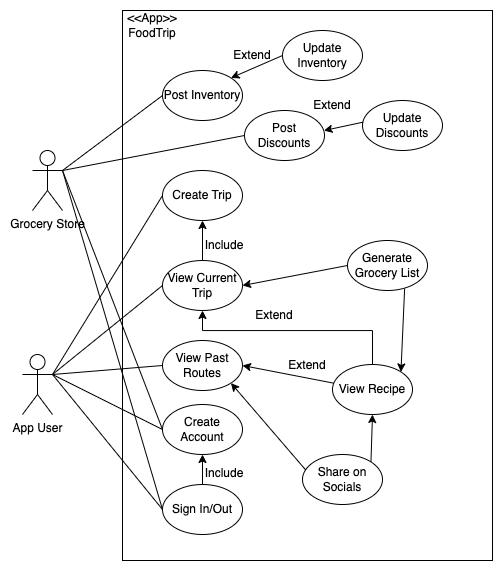

The diagram above was exported from draw.io. Its source (the exported page's mxGraphModel, read from the mxfile embedded in the PNG):
<mxGraphModel dx="1122" dy="691" grid="1" gridSize="10" guides="1" tooltips="1" connect="1" arrows="1" fold="1" page="1" pageScale="1" pageWidth="850" pageHeight="1100" math="0" shadow="0">
  <root>
    <mxCell id="0" />
    <mxCell id="1" parent="0" />
    <mxCell id="Ijh9gGsujFQ-KsYuptvL-1" value="App User&lt;div&gt;&lt;div&gt;&lt;br&gt;&lt;/div&gt;&lt;/div&gt;" style="shape=umlActor;verticalLabelPosition=bottom;verticalAlign=top;html=1;outlineConnect=0;" parent="1" vertex="1">
      <mxGeometry x="100" y="424" width="30" height="60" as="geometry" />
    </mxCell>
    <mxCell id="lzYNtQJMWC5cQWzhZU2g-1" value="" style="rounded=0;whiteSpace=wrap;html=1;labelBackgroundColor=default;fillColor=none;" parent="1" vertex="1">
      <mxGeometry x="200" y="80" width="370" height="550" as="geometry" />
    </mxCell>
    <mxCell id="lzYNtQJMWC5cQWzhZU2g-2" value="Grocery Store" style="shape=umlActor;verticalLabelPosition=bottom;verticalAlign=top;html=1;outlineConnect=0;" parent="1" vertex="1">
      <mxGeometry x="110" y="220" width="30" height="60" as="geometry" />
    </mxCell>
    <mxCell id="NJcGV-_TYAek_gSGEOKa-2" value="&amp;lt;&amp;lt;App&amp;gt;&amp;gt;&lt;br&gt;FoodTrip" style="text;html=1;align=center;verticalAlign=middle;whiteSpace=wrap;rounded=0;" parent="1" vertex="1">
      <mxGeometry x="200" y="80" width="60" height="30" as="geometry" />
    </mxCell>
    <mxCell id="NJcGV-_TYAek_gSGEOKa-4" value="Create Trip" style="ellipse;whiteSpace=wrap;html=1;" parent="1" vertex="1">
      <mxGeometry x="240" y="240" width="80" height="50" as="geometry" />
    </mxCell>
    <mxCell id="NJcGV-_TYAek_gSGEOKa-5" value="Create Account" style="ellipse;whiteSpace=wrap;html=1;" parent="1" vertex="1">
      <mxGeometry x="240" y="474" width="80" height="50" as="geometry" />
    </mxCell>
    <mxCell id="NJcGV-_TYAek_gSGEOKa-16" value="" style="edgeStyle=orthogonalEdgeStyle;rounded=0;orthogonalLoop=1;jettySize=auto;html=1;" parent="1" source="NJcGV-_TYAek_gSGEOKa-6" target="NJcGV-_TYAek_gSGEOKa-5" edge="1">
      <mxGeometry relative="1" as="geometry" />
    </mxCell>
    <mxCell id="NJcGV-_TYAek_gSGEOKa-6" value="Sign In/Out" style="ellipse;whiteSpace=wrap;html=1;" parent="1" vertex="1">
      <mxGeometry x="240" y="554" width="80" height="50" as="geometry" />
    </mxCell>
    <mxCell id="NJcGV-_TYAek_gSGEOKa-20" value="" style="edgeStyle=orthogonalEdgeStyle;rounded=0;orthogonalLoop=1;jettySize=auto;html=1;exitX=0.5;exitY=0;exitDx=0;exitDy=0;" parent="1" source="NJcGV-_TYAek_gSGEOKa-7" target="NJcGV-_TYAek_gSGEOKa-8" edge="1">
      <mxGeometry relative="1" as="geometry">
        <Array as="points">
          <mxPoint x="450" y="400" />
          <mxPoint x="280" y="400" />
        </Array>
      </mxGeometry>
    </mxCell>
    <mxCell id="NJcGV-_TYAek_gSGEOKa-7" value="View Recipe" style="ellipse;whiteSpace=wrap;html=1;" parent="1" vertex="1">
      <mxGeometry x="410" y="434" width="80" height="50" as="geometry" />
    </mxCell>
    <mxCell id="NJcGV-_TYAek_gSGEOKa-12" value="" style="edgeStyle=orthogonalEdgeStyle;rounded=0;orthogonalLoop=1;jettySize=auto;html=1;" parent="1" source="NJcGV-_TYAek_gSGEOKa-8" target="NJcGV-_TYAek_gSGEOKa-4" edge="1">
      <mxGeometry relative="1" as="geometry" />
    </mxCell>
    <mxCell id="NJcGV-_TYAek_gSGEOKa-8" value="View Current Trip" style="ellipse;whiteSpace=wrap;html=1;" parent="1" vertex="1">
      <mxGeometry x="240" y="330" width="80" height="50" as="geometry" />
    </mxCell>
    <mxCell id="NJcGV-_TYAek_gSGEOKa-10" value="Include" style="text;html=1;align=center;verticalAlign=middle;whiteSpace=wrap;rounded=0;" parent="1" vertex="1">
      <mxGeometry x="272" y="300" width="60" height="30" as="geometry" />
    </mxCell>
    <mxCell id="NJcGV-_TYAek_gSGEOKa-14" value="" style="endArrow=none;html=1;rounded=0;exitX=1;exitY=0.3333333333333333;exitDx=0;exitDy=0;exitPerimeter=0;entryX=0;entryY=0.5;entryDx=0;entryDy=0;" parent="1" source="Ijh9gGsujFQ-KsYuptvL-1" target="NJcGV-_TYAek_gSGEOKa-4" edge="1">
      <mxGeometry width="50" height="50" relative="1" as="geometry">
        <mxPoint x="380" y="370" as="sourcePoint" />
        <mxPoint x="430" y="320" as="targetPoint" />
      </mxGeometry>
    </mxCell>
    <mxCell id="NJcGV-_TYAek_gSGEOKa-15" value="" style="endArrow=none;html=1;rounded=0;exitX=1;exitY=0.3333333333333333;exitDx=0;exitDy=0;exitPerimeter=0;entryX=0;entryY=0.5;entryDx=0;entryDy=0;" parent="1" source="Ijh9gGsujFQ-KsYuptvL-1" target="NJcGV-_TYAek_gSGEOKa-8" edge="1">
      <mxGeometry width="50" height="50" relative="1" as="geometry">
        <mxPoint x="380" y="370" as="sourcePoint" />
        <mxPoint x="430" y="320" as="targetPoint" />
      </mxGeometry>
    </mxCell>
    <mxCell id="NJcGV-_TYAek_gSGEOKa-17" value="Include" style="text;html=1;align=center;verticalAlign=middle;whiteSpace=wrap;rounded=0;" parent="1" vertex="1">
      <mxGeometry x="272" y="528" width="60" height="30" as="geometry" />
    </mxCell>
    <mxCell id="NJcGV-_TYAek_gSGEOKa-18" value="" style="endArrow=none;html=1;rounded=0;exitX=1;exitY=0.3333333333333333;exitDx=0;exitDy=0;exitPerimeter=0;entryX=0;entryY=0.5;entryDx=0;entryDy=0;" parent="1" source="Ijh9gGsujFQ-KsYuptvL-1" target="NJcGV-_TYAek_gSGEOKa-5" edge="1">
      <mxGeometry width="50" height="50" relative="1" as="geometry">
        <mxPoint x="380" y="400" as="sourcePoint" />
        <mxPoint x="430" y="350" as="targetPoint" />
      </mxGeometry>
    </mxCell>
    <mxCell id="NJcGV-_TYAek_gSGEOKa-19" value="" style="endArrow=none;html=1;rounded=0;exitX=1;exitY=0.3333333333333333;exitDx=0;exitDy=0;exitPerimeter=0;entryX=0;entryY=0.5;entryDx=0;entryDy=0;" parent="1" source="Ijh9gGsujFQ-KsYuptvL-1" target="NJcGV-_TYAek_gSGEOKa-6" edge="1">
      <mxGeometry width="50" height="50" relative="1" as="geometry">
        <mxPoint x="380" y="400" as="sourcePoint" />
        <mxPoint x="430" y="350" as="targetPoint" />
      </mxGeometry>
    </mxCell>
    <mxCell id="NJcGV-_TYAek_gSGEOKa-23" value="Post Inventory" style="ellipse;whiteSpace=wrap;html=1;" parent="1" vertex="1">
      <mxGeometry x="240" y="140" width="80" height="50" as="geometry" />
    </mxCell>
    <mxCell id="NJcGV-_TYAek_gSGEOKa-24" value="" style="endArrow=none;html=1;rounded=0;entryX=1;entryY=0.3333333333333333;entryDx=0;entryDy=0;entryPerimeter=0;exitX=0;exitY=0.5;exitDx=0;exitDy=0;" parent="1" source="NJcGV-_TYAek_gSGEOKa-5" target="lzYNtQJMWC5cQWzhZU2g-2" edge="1">
      <mxGeometry width="50" height="50" relative="1" as="geometry">
        <mxPoint x="380" y="350" as="sourcePoint" />
        <mxPoint x="430" y="300" as="targetPoint" />
      </mxGeometry>
    </mxCell>
    <mxCell id="NJcGV-_TYAek_gSGEOKa-25" value="" style="endArrow=none;html=1;rounded=0;entryX=1;entryY=0.3333333333333333;entryDx=0;entryDy=0;entryPerimeter=0;exitX=0;exitY=0.5;exitDx=0;exitDy=0;" parent="1" source="NJcGV-_TYAek_gSGEOKa-6" target="lzYNtQJMWC5cQWzhZU2g-2" edge="1">
      <mxGeometry width="50" height="50" relative="1" as="geometry">
        <mxPoint x="380" y="350" as="sourcePoint" />
        <mxPoint x="430" y="300" as="targetPoint" />
      </mxGeometry>
    </mxCell>
    <mxCell id="NJcGV-_TYAek_gSGEOKa-26" value="" style="endArrow=none;html=1;rounded=0;entryX=1;entryY=0.3333333333333333;entryDx=0;entryDy=0;entryPerimeter=0;exitX=0;exitY=0.5;exitDx=0;exitDy=0;" parent="1" source="NJcGV-_TYAek_gSGEOKa-23" target="lzYNtQJMWC5cQWzhZU2g-2" edge="1">
      <mxGeometry width="50" height="50" relative="1" as="geometry">
        <mxPoint x="380" y="350" as="sourcePoint" />
        <mxPoint x="430" y="300" as="targetPoint" />
      </mxGeometry>
    </mxCell>
    <mxCell id="NJcGV-_TYAek_gSGEOKa-30" value="Update Inventory" style="ellipse;whiteSpace=wrap;html=1;" parent="1" vertex="1">
      <mxGeometry x="360" y="100" width="80" height="50" as="geometry" />
    </mxCell>
    <mxCell id="NJcGV-_TYAek_gSGEOKa-31" value="" style="endArrow=classic;html=1;rounded=0;entryX=1;entryY=0;entryDx=0;entryDy=0;exitX=0;exitY=0.5;exitDx=0;exitDy=0;" parent="1" source="NJcGV-_TYAek_gSGEOKa-30" target="NJcGV-_TYAek_gSGEOKa-23" edge="1">
      <mxGeometry width="50" height="50" relative="1" as="geometry">
        <mxPoint x="380" y="350" as="sourcePoint" />
        <mxPoint x="430" y="300" as="targetPoint" />
      </mxGeometry>
    </mxCell>
    <mxCell id="NJcGV-_TYAek_gSGEOKa-32" value="Extend" style="text;html=1;align=center;verticalAlign=middle;whiteSpace=wrap;rounded=0;" parent="1" vertex="1">
      <mxGeometry x="300" y="110" width="60" height="30" as="geometry" />
    </mxCell>
    <mxCell id="NJcGV-_TYAek_gSGEOKa-34" value="Share on Socials" style="ellipse;whiteSpace=wrap;html=1;" parent="1" vertex="1">
      <mxGeometry x="380" y="524" width="80" height="50" as="geometry" />
    </mxCell>
    <mxCell id="NJcGV-_TYAek_gSGEOKa-35" value="" style="endArrow=classic;html=1;rounded=0;entryX=0.5;entryY=1;entryDx=0;entryDy=0;exitX=1;exitY=0;exitDx=0;exitDy=0;" parent="1" source="NJcGV-_TYAek_gSGEOKa-34" target="NJcGV-_TYAek_gSGEOKa-7" edge="1">
      <mxGeometry width="50" height="50" relative="1" as="geometry">
        <mxPoint x="380" y="350" as="sourcePoint" />
        <mxPoint x="430" y="300" as="targetPoint" />
      </mxGeometry>
    </mxCell>
    <mxCell id="NJcGV-_TYAek_gSGEOKa-36" value="Extend" style="text;html=1;align=center;verticalAlign=middle;whiteSpace=wrap;rounded=0;" parent="1" vertex="1">
      <mxGeometry x="322" y="370" width="60" height="30" as="geometry" />
    </mxCell>
    <mxCell id="NJcGV-_TYAek_gSGEOKa-37" value="View Past Routes" style="ellipse;whiteSpace=wrap;html=1;" parent="1" vertex="1">
      <mxGeometry x="240" y="410" width="80" height="50" as="geometry" />
    </mxCell>
    <mxCell id="NJcGV-_TYAek_gSGEOKa-38" value="Extend" style="text;html=1;align=center;verticalAlign=middle;whiteSpace=wrap;rounded=0;" parent="1" vertex="1">
      <mxGeometry x="355" y="420" width="60" height="30" as="geometry" />
    </mxCell>
    <mxCell id="NJcGV-_TYAek_gSGEOKa-39" value="" style="endArrow=classic;html=1;rounded=0;exitX=0.017;exitY=0.374;exitDx=0;exitDy=0;entryX=1;entryY=0.5;entryDx=0;entryDy=0;exitPerimeter=0;" parent="1" source="NJcGV-_TYAek_gSGEOKa-7" target="NJcGV-_TYAek_gSGEOKa-37" edge="1">
      <mxGeometry width="50" height="50" relative="1" as="geometry">
        <mxPoint x="380" y="450" as="sourcePoint" />
        <mxPoint x="430" y="400" as="targetPoint" />
      </mxGeometry>
    </mxCell>
    <mxCell id="NJcGV-_TYAek_gSGEOKa-40" value="" style="endArrow=none;html=1;rounded=0;exitX=1;exitY=0.3333333333333333;exitDx=0;exitDy=0;exitPerimeter=0;entryX=0;entryY=0.5;entryDx=0;entryDy=0;" parent="1" source="Ijh9gGsujFQ-KsYuptvL-1" target="NJcGV-_TYAek_gSGEOKa-37" edge="1">
      <mxGeometry width="50" height="50" relative="1" as="geometry">
        <mxPoint x="380" y="450" as="sourcePoint" />
        <mxPoint x="430" y="400" as="targetPoint" />
      </mxGeometry>
    </mxCell>
    <mxCell id="Fs616IQ11FXHMbKLwq_D-1" value="" style="endArrow=none;html=1;rounded=0;entryX=1;entryY=0.3333333333333333;entryDx=0;entryDy=0;entryPerimeter=0;exitX=0;exitY=0.5;exitDx=0;exitDy=0;" edge="1" parent="1" source="Fs616IQ11FXHMbKLwq_D-2" target="lzYNtQJMWC5cQWzhZU2g-2">
      <mxGeometry width="50" height="50" relative="1" as="geometry">
        <mxPoint x="250" y="175" as="sourcePoint" />
        <mxPoint x="150" y="250" as="targetPoint" />
      </mxGeometry>
    </mxCell>
    <mxCell id="Fs616IQ11FXHMbKLwq_D-2" value="Post Discounts" style="ellipse;whiteSpace=wrap;html=1;" vertex="1" parent="1">
      <mxGeometry x="322" y="180" width="80" height="50" as="geometry" />
    </mxCell>
    <mxCell id="Fs616IQ11FXHMbKLwq_D-3" value="Update Discounts" style="ellipse;whiteSpace=wrap;html=1;" vertex="1" parent="1">
      <mxGeometry x="440" y="170" width="80" height="50" as="geometry" />
    </mxCell>
    <mxCell id="Fs616IQ11FXHMbKLwq_D-4" value="Extend" style="text;html=1;align=center;verticalAlign=middle;whiteSpace=wrap;rounded=0;" vertex="1" parent="1">
      <mxGeometry x="380" y="160" width="60" height="30" as="geometry" />
    </mxCell>
    <mxCell id="Fs616IQ11FXHMbKLwq_D-5" value="" style="endArrow=classic;html=1;rounded=0;entryX=0.993;entryY=0.401;entryDx=0;entryDy=0;exitX=0.008;exitY=0.433;exitDx=0;exitDy=0;entryPerimeter=0;exitPerimeter=0;" edge="1" parent="1" source="Fs616IQ11FXHMbKLwq_D-3" target="Fs616IQ11FXHMbKLwq_D-2">
      <mxGeometry width="50" height="50" relative="1" as="geometry">
        <mxPoint x="450" y="184" as="sourcePoint" />
        <mxPoint x="398" y="206" as="targetPoint" />
      </mxGeometry>
    </mxCell>
    <mxCell id="Fs616IQ11FXHMbKLwq_D-6" value="" style="endArrow=classic;html=1;rounded=0;entryX=1;entryY=1;entryDx=0;entryDy=0;exitX=0.041;exitY=0.311;exitDx=0;exitDy=0;exitPerimeter=0;" edge="1" parent="1" source="NJcGV-_TYAek_gSGEOKa-34" target="NJcGV-_TYAek_gSGEOKa-37">
      <mxGeometry width="50" height="50" relative="1" as="geometry">
        <mxPoint x="338" y="500" as="sourcePoint" />
        <mxPoint x="345" y="479" as="targetPoint" />
      </mxGeometry>
    </mxCell>
    <mxCell id="Fs616IQ11FXHMbKLwq_D-8" value="Generate Grocery List" style="ellipse;whiteSpace=wrap;html=1;" vertex="1" parent="1">
      <mxGeometry x="425" y="310" width="80" height="50" as="geometry" />
    </mxCell>
    <mxCell id="Fs616IQ11FXHMbKLwq_D-9" value="" style="endArrow=classic;html=1;rounded=0;entryX=1;entryY=0.5;entryDx=0;entryDy=0;exitX=0;exitY=0.5;exitDx=0;exitDy=0;" edge="1" parent="1" source="Fs616IQ11FXHMbKLwq_D-8" target="NJcGV-_TYAek_gSGEOKa-8">
      <mxGeometry width="50" height="50" relative="1" as="geometry">
        <mxPoint x="351" y="377" as="sourcePoint" />
        <mxPoint x="353" y="330" as="targetPoint" />
      </mxGeometry>
    </mxCell>
    <mxCell id="Fs616IQ11FXHMbKLwq_D-10" value="" style="endArrow=classic;html=1;rounded=0;entryX=1;entryY=0;entryDx=0;entryDy=0;exitX=0.714;exitY=0.962;exitDx=0;exitDy=0;exitPerimeter=0;" edge="1" parent="1" source="Fs616IQ11FXHMbKLwq_D-8" target="NJcGV-_TYAek_gSGEOKa-7">
      <mxGeometry width="50" height="50" relative="1" as="geometry">
        <mxPoint x="564" y="390" as="sourcePoint" />
        <mxPoint x="482" y="410" as="targetPoint" />
      </mxGeometry>
    </mxCell>
  </root>
</mxGraphModel>